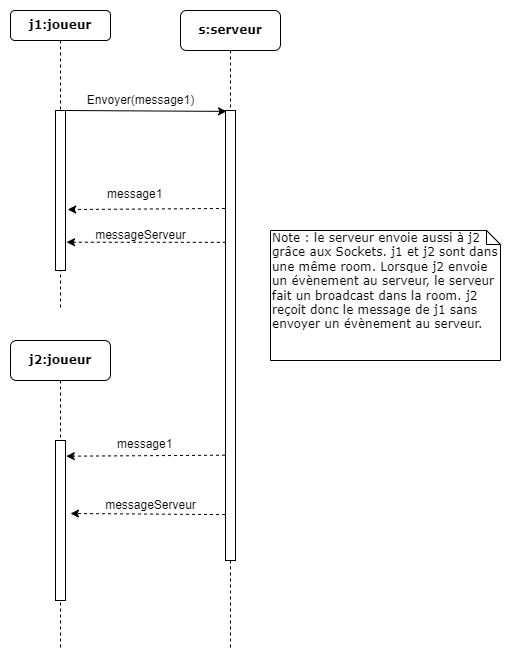

The diagram above was exported from draw.io. Its source (the exported page's mxGraphModel, read from the mxfile embedded in the PNG):
<mxGraphModel dx="1273" dy="2229" grid="1" gridSize="10" guides="1" tooltips="1" connect="1" arrows="1" fold="1" page="1" pageScale="1" pageWidth="827" pageHeight="1169" math="0" shadow="0">
  <root>
    <mxCell id="0" />
    <mxCell id="1" parent="0" />
    <mxCell id="MS2oQk11J3GJ20VrMXfe-3" value="&lt;b&gt;s:serveur&lt;/b&gt;" style="shape=umlLifeline;perimeter=lifelinePerimeter;whiteSpace=wrap;html=1;container=1;collapsible=0;recursiveResize=0;outlineConnect=0;rounded=1;shadow=0;comic=0;labelBackgroundColor=none;strokeWidth=1;fontFamily=Verdana;fontSize=12;align=center;" vertex="1" parent="1">
      <mxGeometry x="1040" y="-220" width="100" height="640" as="geometry" />
    </mxCell>
    <mxCell id="MS2oQk11J3GJ20VrMXfe-4" value="" style="html=1;points=[];perimeter=orthogonalPerimeter;rounded=0;shadow=0;comic=0;labelBackgroundColor=none;strokeWidth=1;fontFamily=Verdana;fontSize=12;align=center;" vertex="1" parent="MS2oQk11J3GJ20VrMXfe-3">
      <mxGeometry x="45" y="100" width="10" height="450" as="geometry" />
    </mxCell>
    <mxCell id="MS2oQk11J3GJ20VrMXfe-15" value="&lt;b&gt;j1:joueur&lt;/b&gt;" style="shape=umlLifeline;perimeter=lifelinePerimeter;whiteSpace=wrap;html=1;container=1;collapsible=0;recursiveResize=0;outlineConnect=0;rounded=1;shadow=0;comic=0;labelBackgroundColor=none;strokeWidth=1;fontFamily=Verdana;fontSize=12;align=center;size=30;" vertex="1" parent="1">
      <mxGeometry x="870" y="-220" width="100" height="300" as="geometry" />
    </mxCell>
    <mxCell id="MS2oQk11J3GJ20VrMXfe-16" value="" style="html=1;points=[];perimeter=orthogonalPerimeter;rounded=0;shadow=0;comic=0;labelBackgroundColor=none;strokeWidth=1;fontFamily=Verdana;fontSize=12;align=center;" vertex="1" parent="MS2oQk11J3GJ20VrMXfe-15">
      <mxGeometry x="45" y="100" width="10" height="160" as="geometry" />
    </mxCell>
    <mxCell id="MS2oQk11J3GJ20VrMXfe-18" value="" style="endArrow=classic;html=1;rounded=0;exitX=1.041;exitY=0;exitDx=0;exitDy=0;exitPerimeter=0;entryX=0.104;entryY=0.002;entryDx=0;entryDy=0;entryPerimeter=0;" edge="1" parent="1" source="MS2oQk11J3GJ20VrMXfe-16" target="MS2oQk11J3GJ20VrMXfe-4">
      <mxGeometry width="50" height="50" relative="1" as="geometry">
        <mxPoint x="930" y="-120" as="sourcePoint" />
        <mxPoint x="1080" y="-120" as="targetPoint" />
        <Array as="points" />
      </mxGeometry>
    </mxCell>
    <mxCell id="MS2oQk11J3GJ20VrMXfe-24" value="" style="endArrow=classic;html=1;rounded=0;dashed=1;" edge="1" parent="1" source="MS2oQk11J3GJ20VrMXfe-3">
      <mxGeometry width="50" height="50" relative="1" as="geometry">
        <mxPoint x="1080" y="300" as="sourcePoint" />
        <mxPoint x="1090" y="20" as="targetPoint" />
      </mxGeometry>
    </mxCell>
    <mxCell id="MS2oQk11J3GJ20VrMXfe-25" value="" style="endArrow=classic;html=1;rounded=0;dashed=1;exitX=0.995;exitY=0.932;exitDx=0;exitDy=0;exitPerimeter=0;entryX=1.218;entryY=0.619;entryDx=0;entryDy=0;entryPerimeter=0;" edge="1" parent="1" target="MS2oQk11J3GJ20VrMXfe-16" source="MS2oQk11J3GJ20VrMXfe-29">
      <mxGeometry width="50" height="50" relative="1" as="geometry">
        <mxPoint x="1090" y="-10" as="sourcePoint" />
        <mxPoint x="930" y="-20" as="targetPoint" />
        <Array as="points" />
      </mxGeometry>
    </mxCell>
    <mxCell id="MS2oQk11J3GJ20VrMXfe-28" value="Envoyer(message1)" style="text;html=1;align=center;verticalAlign=middle;resizable=0;points=[];autosize=1;strokeColor=none;fillColor=none;" vertex="1" parent="1">
      <mxGeometry x="935" y="-145" width="130" height="30" as="geometry" />
    </mxCell>
    <mxCell id="MS2oQk11J3GJ20VrMXfe-29" value="message1" style="text;whiteSpace=wrap;html=1;" vertex="1" parent="1">
      <mxGeometry x="965" y="-50" width="120" height="30" as="geometry" />
    </mxCell>
    <mxCell id="MS2oQk11J3GJ20VrMXfe-46" value="&lt;b&gt;j2:joueur&lt;/b&gt;" style="shape=umlLifeline;perimeter=lifelinePerimeter;whiteSpace=wrap;html=1;container=1;collapsible=0;recursiveResize=0;outlineConnect=0;rounded=1;shadow=0;comic=0;labelBackgroundColor=none;strokeWidth=1;fontFamily=Verdana;fontSize=12;align=center;" vertex="1" parent="1">
      <mxGeometry x="870" y="110" width="100" height="310" as="geometry" />
    </mxCell>
    <mxCell id="MS2oQk11J3GJ20VrMXfe-47" value="" style="html=1;points=[];perimeter=orthogonalPerimeter;rounded=0;shadow=0;comic=0;labelBackgroundColor=none;strokeWidth=1;fontFamily=Verdana;fontSize=12;align=center;" vertex="1" parent="MS2oQk11J3GJ20VrMXfe-46">
      <mxGeometry x="45" y="100" width="10" height="160" as="geometry" />
    </mxCell>
    <mxCell id="MS2oQk11J3GJ20VrMXfe-50" value="" style="endArrow=classic;html=1;rounded=0;dashed=1;exitX=-0.047;exitY=0.766;exitDx=0;exitDy=0;exitPerimeter=0;entryX=1.077;entryY=0.098;entryDx=0;entryDy=0;entryPerimeter=0;" edge="1" parent="1" source="MS2oQk11J3GJ20VrMXfe-4" target="MS2oQk11J3GJ20VrMXfe-47">
      <mxGeometry width="50" height="50" relative="1" as="geometry">
        <mxPoint x="1080" y="270" as="sourcePoint" />
        <mxPoint x="935" y="270" as="targetPoint" />
      </mxGeometry>
    </mxCell>
    <mxCell id="MS2oQk11J3GJ20VrMXfe-51" value="message1" style="text;whiteSpace=wrap;html=1;" vertex="1" parent="1">
      <mxGeometry x="975" y="200" width="90" height="40" as="geometry" />
    </mxCell>
    <mxCell id="MS2oQk11J3GJ20VrMXfe-52" value="Note : le serveur envoie aussi à j2 grâce aux Sockets. j1 et j2 sont dans une même room. Lorsque j2 envoie un évènement au serveur, le serveur fait un broadcast dans la room. j2 reçoit donc le message de j1 sans envoyer un évènement au serveur." style="shape=note;whiteSpace=wrap;html=1;size=14;verticalAlign=top;align=left;spacingTop=-6;rounded=0;shadow=0;comic=0;labelBackgroundColor=none;strokeWidth=1;fontFamily=Verdana;fontSize=12" vertex="1" parent="1">
      <mxGeometry x="1130" width="230" height="130" as="geometry" />
    </mxCell>
    <mxCell id="MS2oQk11J3GJ20VrMXfe-53" value="" style="endArrow=classic;html=1;rounded=0;dashed=1;exitX=-0.047;exitY=0.898;exitDx=0;exitDy=0;exitPerimeter=0;" edge="1" parent="1" source="MS2oQk11J3GJ20VrMXfe-4">
      <mxGeometry width="50" height="50" relative="1" as="geometry">
        <mxPoint x="1085" y="370" as="sourcePoint" />
        <mxPoint x="930" y="283" as="targetPoint" />
      </mxGeometry>
    </mxCell>
    <mxCell id="MS2oQk11J3GJ20VrMXfe-55" value="messageServeur" style="text;html=1;align=center;verticalAlign=middle;resizable=0;points=[];autosize=1;strokeColor=none;fillColor=none;" vertex="1" parent="1">
      <mxGeometry x="955" y="260" width="110" height="30" as="geometry" />
    </mxCell>
    <mxCell id="MS2oQk11J3GJ20VrMXfe-56" value="" style="endArrow=classic;html=1;rounded=0;dashed=1;entryX=1.104;entryY=0.823;entryDx=0;entryDy=0;entryPerimeter=0;exitX=0.034;exitY=0.293;exitDx=0;exitDy=0;exitPerimeter=0;" edge="1" parent="1" source="MS2oQk11J3GJ20VrMXfe-4" target="MS2oQk11J3GJ20VrMXfe-16">
      <mxGeometry width="50" height="50" relative="1" as="geometry">
        <mxPoint x="1080" y="10" as="sourcePoint" />
        <mxPoint x="925" y="21" as="targetPoint" />
      </mxGeometry>
    </mxCell>
    <mxCell id="MS2oQk11J3GJ20VrMXfe-57" value="messageServeur" style="text;html=1;align=center;verticalAlign=middle;resizable=0;points=[];autosize=1;strokeColor=none;fillColor=none;" vertex="1" parent="1">
      <mxGeometry x="945" y="-10" width="110" height="30" as="geometry" />
    </mxCell>
  </root>
</mxGraphModel>